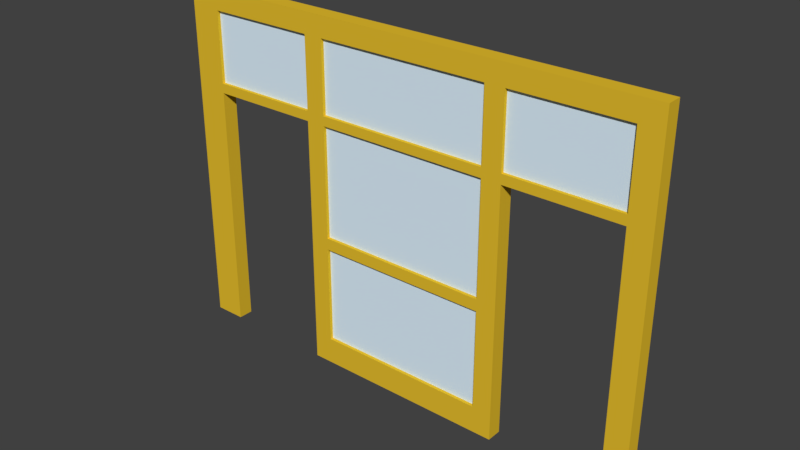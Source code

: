 # Source: T_RSTOCK_29.blend  (saved by Blender 2.79.0; exported with 4.5.12 LTS)
import bpy
from mathutils import Matrix  # noqa: F401  (used for matrix-valued properties, if any)

bpy.ops.wm.read_factory_settings(use_empty=True)
scene = bpy.context.scene
scene.name = 'Scene'

# ---- collections
col_collection_7 = bpy.data.collections.new('Collection 7'); scene.collection.children.link(col_collection_7)

# ---- materials (node trees are filled in below, after node groups)
mat_material_092 = bpy.data.materials.new('Material.092')
mat_material_092.alpha_threshold = 0.0
mat_material_092.use_transparent_shadow = False
mat_material_092.diffuse_color = (0.855, 0.855, 0.855, 1.0)
mat_material_092.roughness = 0.5
mat_material_091 = bpy.data.materials.new('Material.091')
mat_material_091.alpha_threshold = 0.0
mat_material_091.use_transparent_shadow = False
mat_material_091.diffuse_color = (0.7991, 0.521, 0.02732, 1.0)
mat_material_091.roughness = 0.5
mat_material_002 = bpy.data.materials.new('Material.002')
mat_material_002.alpha_threshold = 0.0
mat_material_002.use_transparent_shadow = False
mat_material_002.diffuse_color = (0.8, 0.5212, 0.02709, 1.0)
mat_material_002.roughness = 0.5
mat_material_003 = bpy.data.materials.new('Material.003')
mat_material_003.alpha_threshold = 0.0
mat_material_003.use_transparent_shadow = False
mat_material_003.diffuse_color = (0.6632, 0.7604, 0.8, 1.0)
mat_material_003.roughness = 0.5
mat_material_001 = bpy.data.materials.new('Material.001')
mat_material_001.alpha_threshold = 0.0
mat_material_001.use_transparent_shadow = False
mat_material_001.diffuse_color = (0.7379, 0.8879, 1.0, 1.0)
mat_material_001.roughness = 0.5
mat_material_001.specular_intensity = 0.8

# ---- material node trees

# ---- world
world_world = bpy.data.worlds.new('World'); scene.world = world_world
world_world.color = (0.05088, 0.05088, 0.05088)
world_world.use_sun_shadow = False
world_world.sun_shadow_jitter_overblur = 0.0
world_world.cycles.sampling_method = 'MANUAL'

# ---- meshes
me_plane_037 = bpy.data.meshes.new('Plane.037')
me_plane_037.from_pydata([(-0.02454, 0.5983, -0.6548), (-0.02454, 0.5983, -0.419), (0.01442, 0.5983, -0.6548), (0.01442, 0.5983, -0.419), (-0.02454, 0.5983, -0.1867), (0.01442, 0.5983, -0.1867), (-0.02454, 0.5983, 0.002517), (0.01442, 0.5983, 0.002517), (-0.02454, -0.3143, -0.6548), (-0.02454, -0.3143, -0.419), (0.01442, -0.3143, -0.419), (0.01442, -0.3143, -0.6548), (0.01442, -0.3143, -0.1867), (-0.02454, -0.3143, -0.1867), (0.01442, -0.3143, 0.002517), (-0.02454, -0.3143, 0.002517), (0.01442, 0.5391, -0.1867), (0.01442, 0.5391, 0.002517), (0.01442, 0.5391, -0.419), (0.01442, 0.5391, -0.6548), (-0.02454, 0.5391, -0.419), (-0.02454, 0.5391, -0.1867), (-0.02454, 0.5391, 0.002517), (-0.02454, 0.5391, -0.6548), (0.01442, 0.5983, -0.1688), (-0.02454, 0.5983, -0.1688), (0.01442, -0.3143, -0.1688), (-0.02454, -0.3143, -0.1688), (-0.02454, 0.5391, -0.1688), (0.01442, 0.5391, -0.1688), (0.01442, -0.2724, 0.002517), (0.01442, -0.2724, -0.419), (-0.02454, -0.2724, -0.419), (-0.02454, -0.2724, -0.6548), (0.01442, -0.2724, -0.1867), (0.01442, -0.2724, -0.6548), (-0.02454, -0.2724, -0.1867), (-0.02454, -0.2724, 0.002517), (-0.02454, -0.2724, -0.1688), (0.01442, -0.2724, -0.1688), (-0.02454, 0.5983, -0.6045), (0.01442, 0.5983, -0.6045), (-0.02454, -0.3143, -0.6045), (0.01442, -0.3143, -0.6045), (-0.02454, 0.5391, -0.6045), (0.01442, 0.5391, -0.6045), (-0.02454, -0.2724, -0.6045), (0.01442, -0.2724, -0.6045), (-0.02454, 0.5983, -0.3969), (0.01442, 0.5983, -0.3969), (-0.02454, -0.3143, -0.3969), (0.01442, -0.3143, -0.3969), (-0.02454, 0.5391, -0.3969), (0.01442, 0.5391, -0.3969), (-0.02454, -0.2724, -0.3969), (0.01442, -0.2724, -0.3969), (0.01442, 0.5983, -0.03611), (0.01442, -0.3143, -0.03611), (-0.02454, 0.5391, -0.03611), (-0.02454, 0.5983, -0.03611), (-0.02454, -0.3143, -0.03611), (0.01442, 0.5391, -0.03611), (-0.02454, -0.2724, -0.03611), (0.01442, -0.2724, -0.03611), (0.01442, -0.0627, -0.1867), (0.01442, 0.2946, -0.1867), (-0.02454, -0.0627, -0.1867), (-0.02454, 0.2946, -0.1867), (-0.02454, 0.2946, -0.1688), (-0.02454, -0.0627, -0.1688), (0.01442, 0.2946, -0.1688), (0.01442, -0.0627, -0.1688), (0.01442, 0.2946, -0.419), (0.01442, -0.0627, -0.419), (-0.02454, 0.2946, -0.419), (-0.02454, -0.0627, -0.419), (0.01442, 0.2946, -0.3969), (0.01442, -0.0627, -0.3969), (-0.02454, 0.2946, -0.3969), (-0.02454, -0.0627, -0.3969), (-0.02454, -0.0627, -0.6548), (0.01442, -0.0627, -0.6045), (-0.02454, -0.0627, -0.6045), (0.01442, -0.0627, -0.6548), (0.01442, 0.2946, -0.6548), (-0.02454, 0.2946, -0.6548), (0.01442, 0.2946, -0.6045), (-0.02454, 0.2946, -0.6045), (-0.02454, 0.2946, 0.002517), (0.01442, 0.2946, 0.002517), (0.01442, 0.2946, -0.03611), (-0.02454, 0.2946, -0.03611), (0.01442, -0.0627, 0.002517), (0.01442, -0.0627, -0.03611), (-0.02454, -0.0627, -0.03611), (-0.02454, -0.0627, 0.002517), (-0.02454, 0.3306, 0.002517), (0.01442, 0.3306, 0.002517), (0.01442, 0.3306, -0.03611), (-0.02454, 0.3306, -0.03611), (0.01442, 0.3306, -0.1867), (-0.02454, 0.3306, -0.1867), (-0.02454, 0.3306, -0.1688), (0.01442, 0.3306, -0.1688), (0.01442, 0.3306, -0.419), (-0.02454, 0.3306, -0.419), (0.01442, 0.3306, -0.3969), (-0.02454, 0.3306, -0.3969), (0.01442, 0.3306, -0.6548), (-0.02454, 0.3306, -0.6548), (0.01442, 0.3306, -0.6045), (-0.02454, 0.3306, -0.6045), (-0.02454, -0.02669, 0.002517), (0.01442, -0.02669, 0.002517), (0.01442, -0.02669, -0.03611), (-0.02454, -0.02669, -0.03611), (0.01442, -0.02669, -0.1867), (-0.02454, -0.02669, -0.1867), (-0.02454, -0.02669, -0.1688), (0.01442, -0.02669, -0.1688), (0.01442, -0.02669, -0.419), (-0.02454, -0.02669, -0.419), (0.01442, -0.02669, -0.3969), (-0.02454, -0.02669, -0.3969), (0.01442, -0.02669, -0.6548), (-0.02454, -0.02669, -0.6548), (0.01442, -0.02669, -0.6045), (-0.02454, -0.02669, -0.6045), (-0.01615, 0.3132, -0.6219), (-0.01615, 0.3132, -0.0186), (-0.006503, 0.3132, -0.6219), (-0.006503, 0.3132, -0.0186), (-0.01615, -0.04686, -0.6219), (-0.01615, -0.04686, -0.0186), (-0.006503, -0.04686, -0.6219), (-0.006503, -0.04686, -0.0186), (-0.01615, 0.3132, -0.1773), (-0.006503, 0.3132, -0.1773), (-0.006503, -0.04686, -0.1773), (-0.01615, -0.04686, -0.1773), (-0.01615, 0.564, -0.1773), (-0.01615, 0.564, -0.0186), (-0.006503, 0.564, -0.0186), (-0.006503, -0.2976, -0.0186), (-0.01615, -0.2976, -0.0186), (-0.006503, 0.564, -0.1773), (-0.006503, -0.2976, -0.1773), (-0.01615, -0.2976, -0.1773)], [], [(55, 34, 12, 51), (3, 41, 40, 1), (41, 2, 0, 40), (47, 31, 10, 43), (63, 30, 14, 57), (43, 10, 9, 42), (60, 57, 14, 15), (50, 51, 12, 13), (54, 32, 9, 50), (38, 36, 13, 27), (30, 37, 15, 14), (46, 33, 8, 42), (33, 35, 11, 8), (0, 2, 19, 23), (40, 0, 23, 44), (7, 6, 22, 17), (25, 4, 21, 28), (48, 1, 20, 52), (56, 7, 17, 61), (41, 3, 18, 45), (49, 5, 16, 53), (5, 24, 29, 16), (59, 25, 28, 58), (62, 38, 27, 60), (13, 12, 26, 27), (34, 39, 26, 12), (64, 71, 39, 34), (92, 95, 37, 30), (69, 66, 36, 38), (93, 92, 30, 63), (54, 36, 34, 55), (46, 32, 31, 47), (2, 41, 45, 19), (1, 40, 44, 20), (32, 46, 42, 9), (11, 43, 42, 8), (35, 47, 43, 11), (3, 1, 48, 49), (44, 45, 18, 20), (3, 49, 53, 18), (4, 48, 52, 21), (36, 54, 50, 13), (9, 10, 51, 50), (4, 5, 49, 48), (31, 55, 51, 10), (52, 53, 16, 21), (59, 56, 24, 25), (95, 94, 62, 37), (37, 62, 60, 15), (6, 59, 58, 22), (24, 56, 61, 29), (27, 26, 57, 60), (61, 58, 28, 29), (63, 39, 38, 62), (39, 63, 57, 26), (102, 103, 29, 28), (64, 34, 36, 66), (98, 99, 58, 61), (7, 56, 59, 6), (25, 24, 5, 4), (38, 39, 71, 69), (68, 118, 119, 70), (117, 67, 65, 116), (102, 101, 67, 68), (68, 67, 117, 118), (118, 117, 66, 69), (100, 103, 70, 65), (65, 70, 119, 116), (116, 119, 71, 64), (75, 73, 77, 79), (74, 72, 120, 121), (82, 80, 83, 81), (76, 78, 123, 122), (104, 106, 76, 72), (72, 76, 122, 120), (120, 122, 77, 73), (107, 105, 74, 78), (85, 84, 124, 125), (123, 121, 75, 79), (78, 74, 121, 123), (84, 86, 126, 124), (87, 85, 125, 127), (89, 88, 112, 113), (110, 108, 109, 111), (124, 126, 81, 83), (127, 125, 80, 82), (125, 124, 83, 80), (109, 108, 84, 85), (111, 109, 85, 87), (108, 110, 86, 84), (88, 91, 115, 112), (90, 89, 113, 114), (97, 96, 88, 89), (98, 97, 89, 90), (96, 99, 91, 88), (63, 62, 94, 93), (112, 115, 94, 95), (114, 113, 92, 93), (113, 112, 95, 92), (22, 58, 99, 96), (61, 17, 97, 98), (17, 22, 96, 97), (16, 29, 103, 100), (28, 21, 101, 102), (16, 100, 101, 21), (105, 107, 106, 104), (55, 31, 32, 54), (35, 33, 46, 47), (19, 45, 44, 23), (53, 52, 20, 18), (91, 90, 114, 115), (70, 103, 98, 90), (106, 100, 65, 76), (72, 86, 110, 104), (71, 119, 114, 93), (122, 116, 64, 77), (73, 81, 126, 120), (75, 121, 127, 82), (123, 79, 66, 117), (69, 94, 115, 118), (68, 91, 99, 102), (107, 78, 67, 101), (74, 105, 111, 87), (66, 79, 77, 64), (71, 93, 94, 69), (75, 82, 81, 73), (74, 87, 86, 72), (67, 78, 76, 65), (70, 90, 91, 68), (99, 98, 103, 102), (101, 100, 106, 107), (105, 104, 110, 111), (115, 114, 119, 118), (117, 116, 122, 123), (121, 120, 126, 127), (86, 87, 127, 126), (136, 129, 141, 140), (137, 131, 135, 138), (138, 135, 143, 146), (139, 133, 129, 136), (130, 134, 132, 128), (135, 131, 129, 133), (132, 139, 136, 128), (134, 138, 139, 132), (130, 137, 138, 134), (128, 136, 137, 130), (140, 141, 142, 145), (146, 143, 144, 147), (137, 136, 140, 145), (135, 133, 144, 143), (139, 138, 146, 147), (133, 139, 147, 144), (129, 131, 142, 141), (131, 137, 145, 142)])
me_plane_037.polygons.foreach_set('material_index', [1, 1, 1, 1, 1, 1, 1, 1, 1, 1, 1, 1, 1, 1, 1, 1, 1, 1, 1, 1, 1, 1, 1, 1, 1, 1, 1, 1, 1, 1, 1, 1, 1, 1, 1, 1, 1, 1, 1, 1, 1, 1, 1, 1, 1, 1, 1, 1, 1, 1, 1, 1, 1, 1, 1, 1, 1, 1, 1, 1, 1, 1, 1, 1, 1, 1, 1, 1, 1, 1, 1, 1, 1, 1, 1, 1, 1, 1, 1, 1, 1, 1, 1, 1, 1, 1, 1, 1, 1, 1, 1, 1, 1, 1, 1, 1, 1, 1, 1, 1, 1, 1, 1, 1, 1, 1, 1, 1, 1, 1, 1, 1, 1, 1, 1, 1, 1, 1, 1, 1, 1, 1, 1, 1, 1, 1, 1, 1, 1, 1, 1, 1, 1, 1, 1, 1, 4, 4, 4, 4, 4, 4, 4, 4, 4, 4, 4, 4, 4, 4, 4, 4, 4, 4])
me_plane_037.materials.append(mat_material_092)
me_plane_037.materials.append(mat_material_091)
me_plane_037.materials.append(mat_material_002)
me_plane_037.materials.append(mat_material_003)
me_plane_037.materials.append(mat_material_001)
me_plane_037.use_remesh_preserve_volume = False
me_plane_037.use_remesh_preserve_attributes = False
me_plane_037.use_mirror_vertex_groups = False
me_plane_037.update()

# ---- objects
ob_plane_013 = bpy.data.objects.new('Plane.013', me_plane_037)

# ---- transforms, parenting, visibility, modifiers, constraints
ob_plane_013.location = (0.047, -0.001083, 0.7122)
ob_plane_013.rotation_euler = (0.0, -0.0, 1.571)
ob_plane_013.scale = (0.8165, 1.12, 1.12)
ob_plane_013.lineart.crease_threshold = 0.0

# ---- collection membership
col_collection_7.objects.link(ob_plane_013)

# ---- scene / render settings (as saved in the file)
scene.frame_start = 1; scene.frame_end = 250; scene.frame_set(0)
scene.render.engine = 'BLENDER_EEVEE_NEXT'
scene.render.resolution_percentage = 50
scene.render.dither_intensity = 0.0
scene.cycles.use_denoising = False
scene.cycles.samples = 128
scene.cycles.sampling_pattern = 'TABULATED_SOBOL'
scene.cycles.use_adaptive_sampling = False
scene.cycles.use_light_tree = False
scene.cycles.blur_glossy = 0.0
scene.cycles.sample_clamp_indirect = 0.0
scene.view_settings.view_transform = 'Standard'
bpy.context.view_layer.update()

# ---- added for rendering (the .blend has no active camera and no usable light): camera, sun
cam_auto = bpy.data.cameras.new('AutoCamera')
cam_auto.lens = 50.0
cam_auto.sensor_width = 36.0
cam_auto.clip_end = 1000.0
ob_auto_camera = bpy.data.objects.new('AutoCamera', cam_auto)
scene.collection.objects.link(ob_auto_camera)
ob_auto_camera.location = (1.05329, -1.40354, 1.27931)
ob_auto_camera.rotation_euler = (1.09748, -7.21219e-08, 0.694738)
scene.camera = ob_auto_camera
light_auto_sun = bpy.data.lights.new('AutoSun', 'SUN')
light_auto_sun.energy = 3.0
light_auto_sun.angle = 0.0523599
ob_auto_sun = bpy.data.objects.new('AutoSun', light_auto_sun)
scene.collection.objects.link(ob_auto_sun)
ob_auto_sun.rotation_euler = (0.872665, 0.174533, 0.523599)
bpy.context.view_layer.update()
